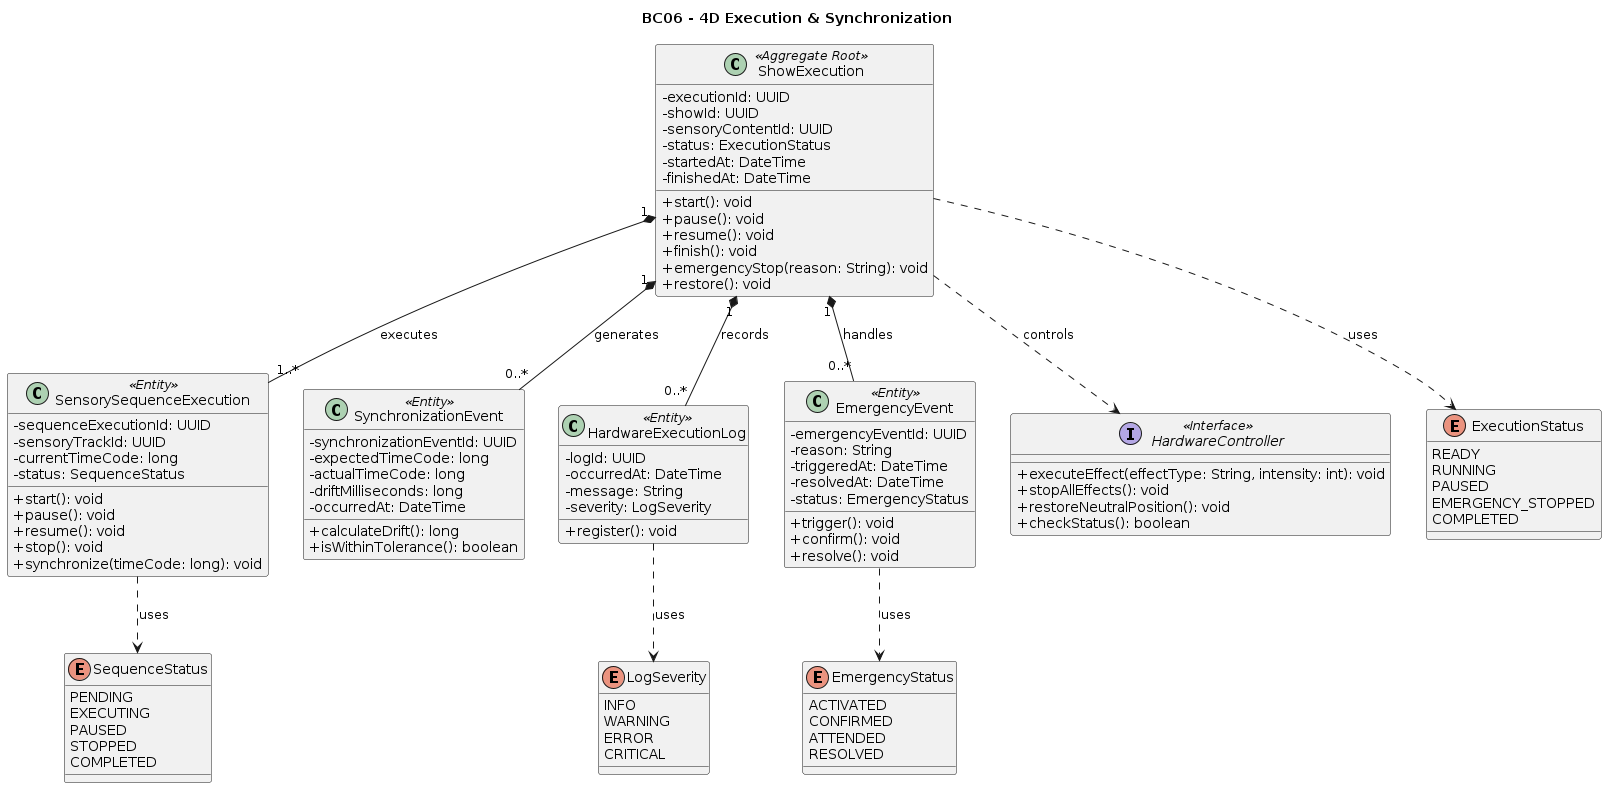

The diagram above was rendered by PlantUML. Its source (embedded in the PNG):
@startuml
title BC06 - 4D Execution & Synchronization

skinparam classAttributeIconSize 0

class ShowExecution <<Aggregate Root>> {
  - executionId: UUID
  - showId: UUID
  - sensoryContentId: UUID
  - status: ExecutionStatus
  - startedAt: DateTime
  - finishedAt: DateTime

  + start(): void
  + pause(): void
  + resume(): void
  + finish(): void
  + emergencyStop(reason: String): void
  + restore(): void
}

class SensorySequenceExecution <<Entity>> {
  - sequenceExecutionId: UUID
  - sensoryTrackId: UUID
  - currentTimeCode: long
  - status: SequenceStatus

  + start(): void
  + pause(): void
  + resume(): void
  + stop(): void
  + synchronize(timeCode: long): void
}

class SynchronizationEvent <<Entity>> {
  - synchronizationEventId: UUID
  - expectedTimeCode: long
  - actualTimeCode: long
  - driftMilliseconds: long
  - occurredAt: DateTime

  + calculateDrift(): long
  + isWithinTolerance(): boolean
}

class HardwareExecutionLog <<Entity>> {
  - logId: UUID
  - occurredAt: DateTime
  - message: String
  - severity: LogSeverity

  + register(): void
}

class EmergencyEvent <<Entity>> {
  - emergencyEventId: UUID
  - reason: String
  - triggeredAt: DateTime
  - resolvedAt: DateTime
  - status: EmergencyStatus

  + trigger(): void
  + confirm(): void
  + resolve(): void
}

interface HardwareController <<Interface>> {
  + executeEffect(effectType: String, intensity: int): void
  + stopAllEffects(): void
  + restoreNeutralPosition(): void
  + checkStatus(): boolean
}

enum ExecutionStatus {
  READY
  RUNNING
  PAUSED
  EMERGENCY_STOPPED
  COMPLETED
}

enum SequenceStatus {
  PENDING
  EXECUTING
  PAUSED
  STOPPED
  COMPLETED
}

enum EmergencyStatus {
  ACTIVATED
  CONFIRMED
  ATTENDED
  RESOLVED
}

enum LogSeverity {
  INFO
  WARNING
  ERROR
  CRITICAL
}

ShowExecution "1" *-- "1..*" SensorySequenceExecution : executes
ShowExecution "1" *-- "0..*" SynchronizationEvent : generates
ShowExecution "1" *-- "0..*" HardwareExecutionLog : records
ShowExecution "1" *-- "0..*" EmergencyEvent : handles

ShowExecution ..> HardwareController : controls

ShowExecution ..> ExecutionStatus : uses
SensorySequenceExecution ..> SequenceStatus : uses
EmergencyEvent ..> EmergencyStatus : uses
HardwareExecutionLog ..> LogSeverity : uses
@enduml